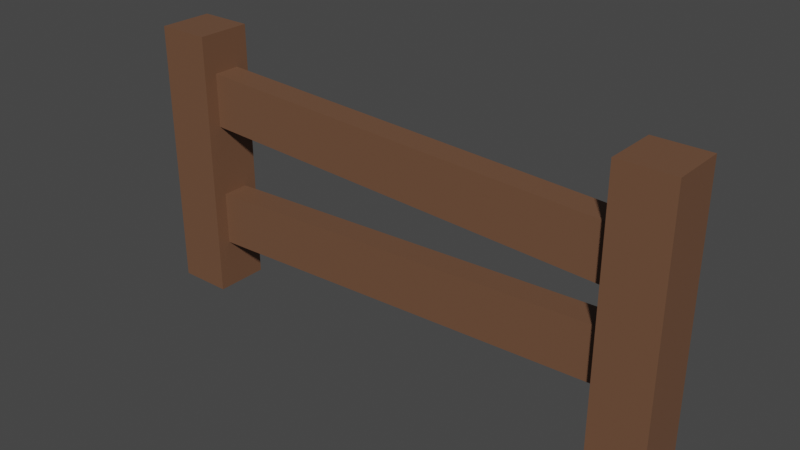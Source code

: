 # Source: fence.blend  (saved by Blender 3.3.6; exported with 4.5.12 LTS)
import bpy
from mathutils import Matrix  # noqa: F401  (used for matrix-valued properties, if any)

bpy.ops.wm.read_factory_settings(use_empty=True)
scene = bpy.context.scene
scene.name = 'Scene'

# ---- collections
col_collection_1 = bpy.data.collections.new('Collection 1'); scene.collection.children.link(col_collection_1)

# ---- materials (node trees are filled in below, after node groups)
mat_fencemat = bpy.data.materials.new('FenceMat')
mat_fencemat.alpha_threshold = 0.0
mat_fencemat.use_transparent_shadow = False
mat_fencemat.roughness = 0.5
mat_fencemat.line_color = (0.0, 0.0, 0.0, 1.0)

# ---- material node trees
mat_fencemat.use_nodes = True; mat_fencemat.node_tree.nodes.clear()
_N = mat_fencemat.node_tree.nodes; _L = mat_fencemat.node_tree.links
n0 = _N.new('ShaderNodeOutputMaterial'); n0.name = 'Material Output'; n0.location = (300, 300)
n1 = _N.new('ShaderNodeBsdfPrincipled'); n1.name = 'Principled BSDF'; n1.location = (10, 300)
n1.distribution = 'GGX'
n1.subsurface_method = 'RANDOM_WALK_SKIN'
n1.inputs[0].default_value = (0.1626, 0.07842, 0.04311, 1.0)
n1.inputs[3].default_value = 1.45
n1.inputs[27].default_value = (0.0, 0.0, 0.0, 1.0)
n1.inputs[28].default_value = 1.0
_L.new(n1.outputs[0], n0.inputs[0])
n0.is_active_output = True

# ---- world
world_world = bpy.data.worlds.new('World'); scene.world = world_world
world_world.use_nodes = True; world_world.node_tree.nodes.clear()
_N = world_world.node_tree.nodes; _L = world_world.node_tree.links
n0 = _N.new('ShaderNodeOutputWorld'); n0.name = 'World Output'; n0.location = (300, 300)
n1 = _N.new('ShaderNodeBackground'); n1.name = 'Background'; n1.location = (10, 300)
n1.inputs[0].default_value = (0.05088, 0.05088, 0.05088, 1.0)
_L.new(n1.outputs[0], n0.inputs[0])
n0.is_active_output = True
world_world.color = (0.05088, 0.05088, 0.05088)
world_world.use_sun_shadow = False
world_world.sun_shadow_jitter_overblur = 0.0

# ---- meshes
me_cube = bpy.data.meshes.new('Cube')
me_cube.from_pydata([(0.2, 0.1, 1.0), (0.2, 0.1, 0.0), (0.2, -0.1, 1.0), (0.2, -0.1, 0.0), (1.49e-08, 0.1, 1.0), (1.49e-08, 0.1, 0.0), (1.49e-08, -0.1, 1.0), (1.49e-08, -0.1, 0.0), (2.0, 0.1, 1.0), (2.0, 0.1, 0.0), (2.0, -0.1, 1.0), (2.0, -0.1, 0.0), (1.8, 0.1, 1.0), (1.8, 0.1, 0.0), (1.8, -0.1, 1.0), (1.8, -0.1, 0.0), (1.918, 0.05, 0.7779), (1.909, 0.05, 0.5781), (1.918, -0.05, 0.7779), (1.909, -0.05, 0.5781), (0.1193, 0.05, 0.8579), (0.1104, 0.05, 0.6581), (0.1193, -0.05, 0.8579), (0.1104, -0.05, 0.6581), (1.888, 0.05, 0.4512), (1.896, 0.05, 0.2513), (1.888, -0.05, 0.4512), (1.896, -0.05, 0.2513), (0.08982, 0.05, 0.3817), (0.09753, 0.05, 0.1819), (0.08982, -0.05, 0.3817), (0.09753, -0.05, 0.1819)], [], [(0, 4, 6, 2), (3, 2, 6, 7), (7, 6, 4, 5), (5, 1, 3, 7), (1, 0, 2, 3), (5, 4, 0, 1), (8, 12, 14, 10), (11, 10, 14, 15), (15, 14, 12, 13), (13, 9, 11, 15), (9, 8, 10, 11), (13, 12, 8, 9), (16, 20, 22, 18), (19, 18, 22, 23), (23, 22, 20, 21), (21, 17, 19, 23), (17, 16, 18, 19), (21, 20, 16, 17), (24, 28, 30, 26), (27, 26, 30, 31), (31, 30, 28, 29), (29, 25, 27, 31), (25, 24, 26, 27), (29, 28, 24, 25)])
_uv = me_cube.uv_layers.new(name='UVMap')
_uv.uv.foreach_set('vector', [0.625, 0.5, 0.875, 0.5, 0.875, 0.75, 0.625, 0.75, 0.375, 0.75, 0.625, 0.75, 0.625, 1.0, 0.375, 1.0, 0.375, 0.0, 0.625, 0.0, 0.625, 0.25, 0.375, 0.25, 0.125, 0.5, 0.375, 0.5, 0.375, 0.75, 0.125, 0.75, 0.375, 0.5, 0.625, 0.5, 0.625, 0.75, 0.375, 0.75, 0.375, 0.25, 0.625, 0.25, 0.625, 0.5, 0.375, 0.5, 0.625, 0.5, 0.875, 0.5, 0.875, 0.75, 0.625, 0.75, 0.375, 0.75, 0.625, 0.75, 0.625, 1.0, 0.375, 1.0, 0.375, 0.0, 0.625, 0.0, 0.625, 0.25, 0.375, 0.25, 0.125, 0.5, 0.375, 0.5, 0.375, 0.75, 0.125, 0.75, 0.375, 0.5, 0.625, 0.5, 0.625, 0.75, 0.375, 0.75, 0.375, 0.25, 0.625, 0.25, 0.625, 0.5, 0.375, 0.5, 0.625, 0.5, 0.875, 0.5, 0.875, 0.75, 0.625, 0.75, 0.375, 0.75, 0.625, 0.75, 0.625, 1.0, 0.375, 1.0, 0.375, 0.0, 0.625, 0.0, 0.625, 0.25, 0.375, 0.25, 0.125, 0.5, 0.375, 0.5, 0.375, 0.75, 0.125, 0.75, 0.375, 0.5, 0.625, 0.5, 0.625, 0.75, 0.375, 0.75, 0.375, 0.25, 0.625, 0.25, 0.625, 0.5, 0.375, 0.5, 0.625, 0.5, 0.875, 0.5, 0.875, 0.75, 0.625, 0.75, 0.375, 0.75, 0.625, 0.75, 0.625, 1.0, 0.375, 1.0, 0.375, 0.0, 0.625, 0.0, 0.625, 0.25, 0.375, 0.25, 0.125, 0.5, 0.375, 0.5, 0.375, 0.75, 0.125, 0.75, 0.375, 0.5, 0.625, 0.5, 0.625, 0.75, 0.375, 0.75, 0.375, 0.25, 0.625, 0.25, 0.625, 0.5, 0.375, 0.5])
me_cube.materials.append(mat_fencemat)
me_cube.use_mirror_vertex_groups = False
me_cube.update()

# ---- objects
ob_fence = bpy.data.objects.new('fence', me_cube)

# ---- transforms, parenting, visibility, modifiers, constraints
ob_fence.location = (-1.0, 0.0, 0.0)
ob_fence.lock_rotations_4d = False
ob_fence.empty_display_type = 'ARROWS'
ob_fence.lineart.crease_threshold = 0.0

# ---- collection membership
scene.collection.objects.link(ob_fence)

# ---- scene / render settings (as saved in the file)
scene.frame_start = 1; scene.frame_end = 250; scene.frame_set(25)
scene.render.engine = 'BLENDER_EEVEE_NEXT'
scene.cycles.sampling_pattern = 'TABULATED_SOBOL'
scene.cycles.use_light_tree = False
scene.view_settings.view_transform = 'Filmic'
bpy.context.view_layer.update()

# ---- added for rendering (the .blend has no active camera and no usable light): camera, sun
cam_auto = bpy.data.cameras.new('AutoCamera')
cam_auto.lens = 50.0
cam_auto.sensor_width = 36.0
cam_auto.clip_end = 1000.0
ob_auto_camera = bpy.data.objects.new('AutoCamera', cam_auto)
scene.collection.objects.link(ob_auto_camera)
ob_auto_camera.location = (2.07712, -2.49255, 2.1617)
ob_auto_camera.rotation_euler = (1.09748, -7.21219e-08, 0.694738)
scene.camera = ob_auto_camera
light_auto_sun = bpy.data.lights.new('AutoSun', 'SUN')
light_auto_sun.energy = 3.0
light_auto_sun.angle = 0.0523599
ob_auto_sun = bpy.data.objects.new('AutoSun', light_auto_sun)
scene.collection.objects.link(ob_auto_sun)
ob_auto_sun.rotation_euler = (0.872665, 0.174533, 0.523599)
bpy.context.view_layer.update()
